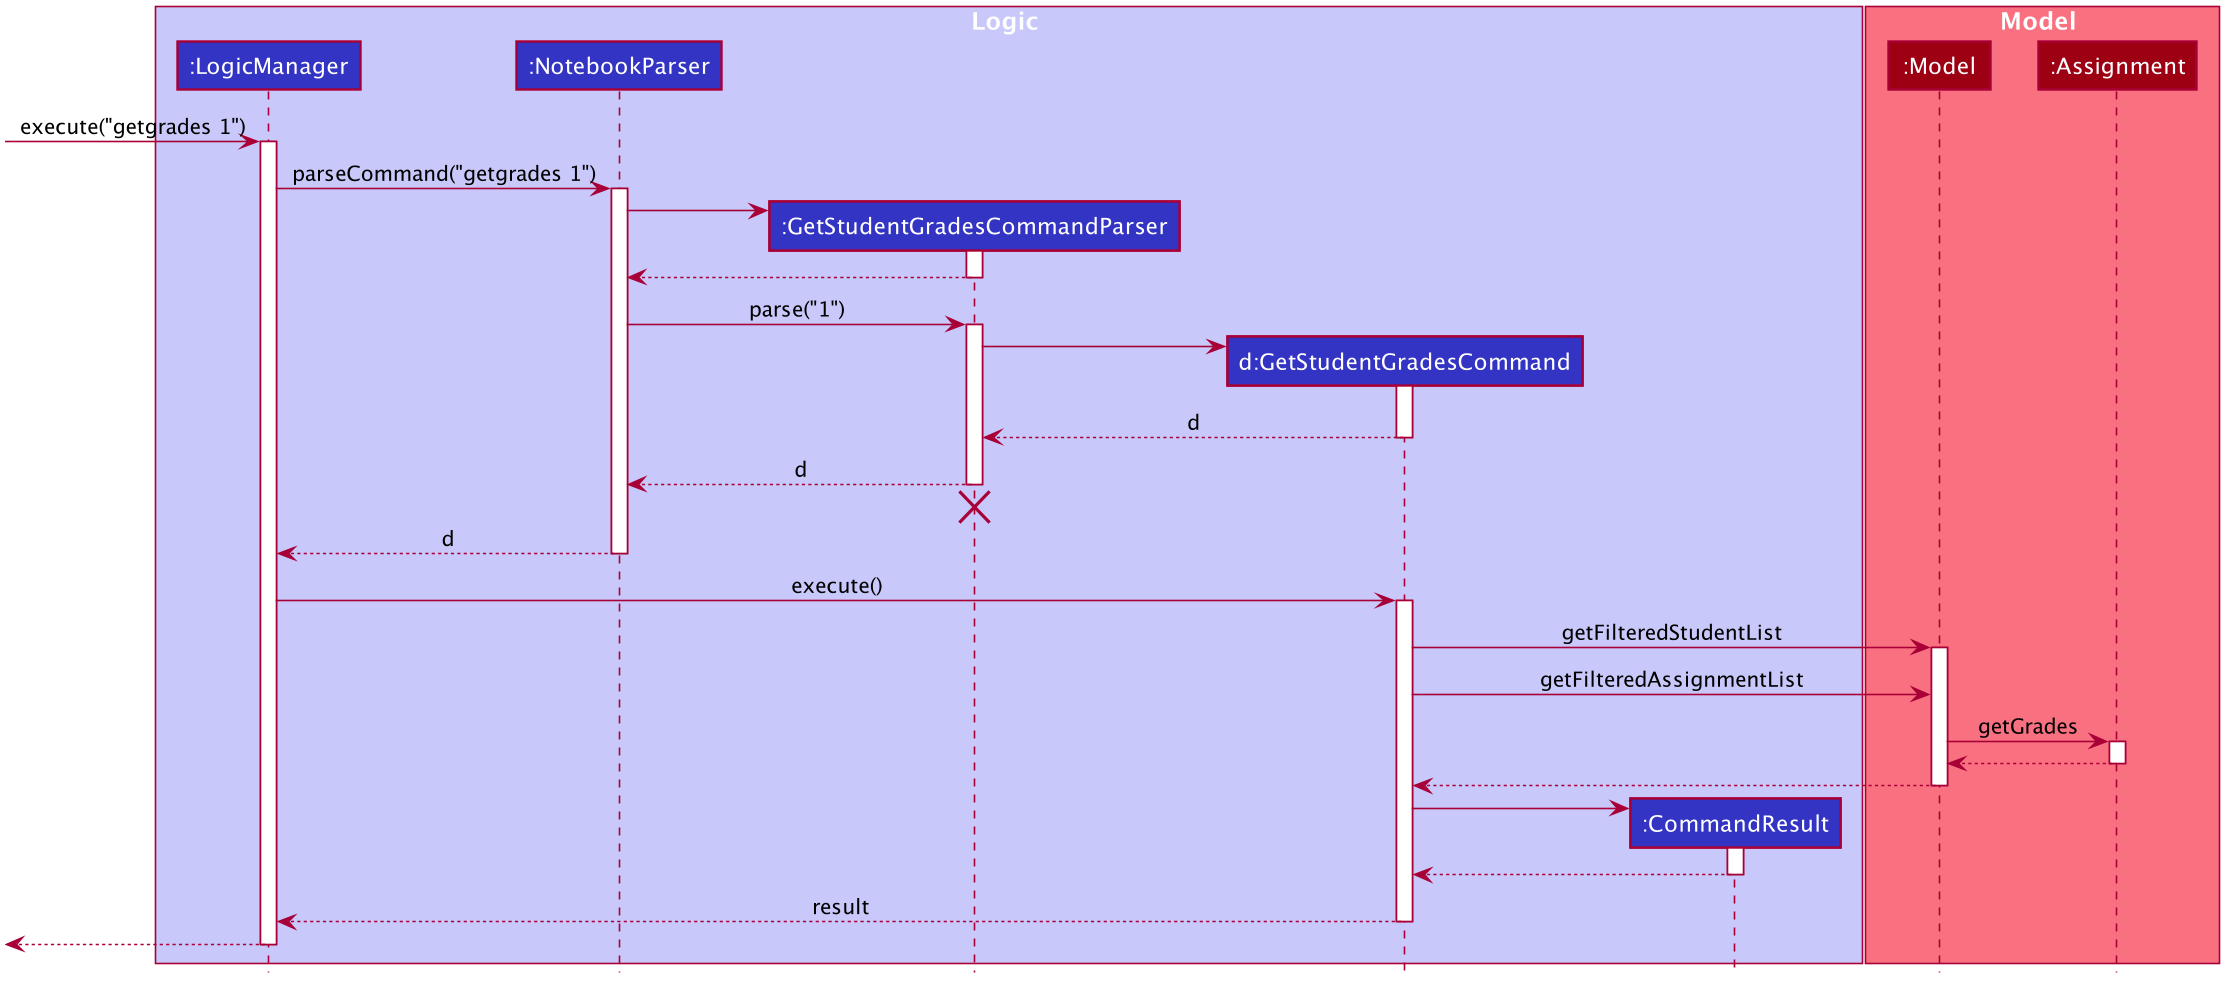

The diagram above was rendered by PlantUML. Its source (embedded in the PNG):
@startuml








skinparam BackgroundColor #FFFFFFF

skinparam Shadowing false

skinparam Class {
    FontColor #FFFFFF
    BorderThickness 1
    BorderColor #FFFFFF
    StereotypeFontColor #FFFFFF
    FontName Arial
}

skinparam Actor {
    BorderColor #000000
    Color #000000
    FontName Arial
}

skinparam Sequence {
    MessageAlign center
    BoxFontSize 15
    BoxPadding 0
    BoxFontColor #FFFFFF
    FontName Arial
}

skinparam Participant {
    FontColor #FFFFFFF
    Padding 20
}

skinparam MinClassWidth 50
skinparam ParticipantPadding 10
skinparam Shadowing false
skinparam DefaultTextAlignment center
skinparam packageStyle Rectangle

hide footbox
hide members
hide circle

box Logic #C8C8FA
participant ":LogicManager" as LogicManager #3333C4
participant ":NotebookParser" as NotebookParser #3333C4
participant ":GetStudentGradesCommandParser" as GetStudentGradesCommandParser #3333C4
participant "d:GetStudentGradesCommand" as GetStudentGradesCommand #3333C4
participant ":CommandResult" as CommandResult #3333C4
end box

box Model #F97181
participant ":Model" as Model #9D0012
participant ":Assignment" as Assignment #9D0012
end box

[-> LogicManager : execute("getgrades 1")
activate LogicManager

LogicManager -> NotebookParser : parseCommand("getgrades 1")
activate NotebookParser

create GetStudentGradesCommandParser
NotebookParser-> GetStudentGradesCommandParser
activate GetStudentGradesCommandParser

GetStudentGradesCommandParser --> NotebookParser
deactivate GetStudentGradesCommandParser

NotebookParser-> GetStudentGradesCommandParser : parse("1")
activate GetStudentGradesCommandParser

create GetStudentGradesCommand
GetStudentGradesCommandParser -> GetStudentGradesCommand

activate GetStudentGradesCommand

GetStudentGradesCommand --> GetStudentGradesCommandParser : d
deactivate GetStudentGradesCommand

GetStudentGradesCommandParser --> NotebookParser: d
deactivate GetStudentGradesCommandParser
GetStudentGradesCommandParser -[hidden]-> NotebookParser
destroy GetStudentGradesCommandParser

NotebookParser--> LogicManager : d
deactivate NotebookParser

LogicManager -> GetStudentGradesCommand : execute()
activate GetStudentGradesCommand

GetStudentGradesCommand -> Model : getFilteredStudentList
activate Model
GetStudentGradesCommand -> Model : getFilteredAssignmentList

Model -> Assignment : getGrades
activate Assignment
Assignment --> Model
deactivate Assignment

Model --> GetStudentGradesCommand

deactivate Model

create CommandResult
GetStudentGradesCommand -> CommandResult
activate CommandResult

CommandResult --> GetStudentGradesCommand
deactivate CommandResult

GetStudentGradesCommand --> LogicManager : result
deactivate GetStudentGradesCommand

[<--LogicManager
deactivate LogicManager
@enduml